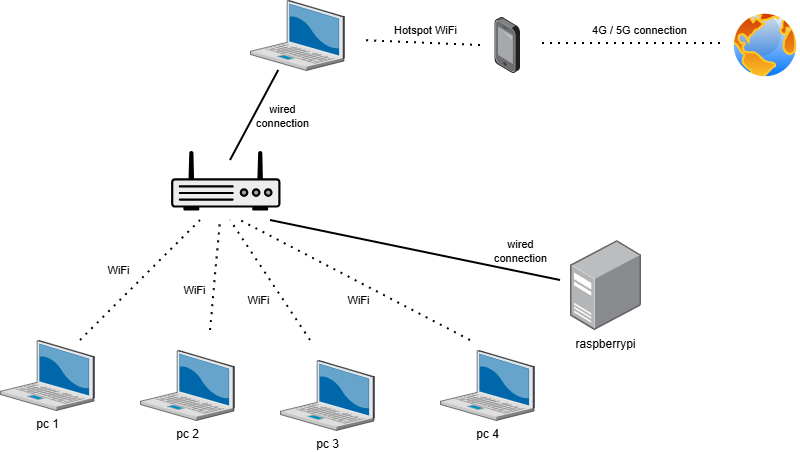

The diagram above was exported from draw.io. Its source (the exported page's mxGraphModel, read from the mxfile embedded in the PNG):
<mxGraphModel dx="882" dy="615" grid="1" gridSize="10" guides="1" tooltips="1" connect="1" arrows="1" fold="1" page="1" pageScale="1" pageWidth="827" pageHeight="1169" math="0" shadow="0">
  <root>
    <mxCell id="0" />
    <mxCell id="1" parent="0" />
    <mxCell id="JdITUhjhlcj0PjPUqijp-1" parent="1" style="image;aspect=fixed;perimeter=ellipsePerimeter;html=1;align=center;shadow=0;dashed=0;spacingTop=3;image=img/lib/active_directory/internet_globe.svg;" value="" vertex="1">
      <mxGeometry height="70" width="70" x="730" y="80" as="geometry" />
    </mxCell>
    <mxCell id="JdITUhjhlcj0PjPUqijp-3" parent="1" style="fillColorStyles=neutralFill;neutralFill=#9DA6A8;shape=mxgraph.networks2.icon;aspect=fixed;fillColor=#EDEDED;strokeColor=#000000;gradientColor=#5B6163;network2IconShadow=1;network2bgFillColor=none;labelPosition=center;verticalLabelPosition=bottom;align=center;verticalAlign=top;network2Icon=mxgraph.networks2.router;network2IconXOffset=0.0001;network2IconYOffset=-0.1142;network2IconW=1;network2IconH=0.5485;" value="" vertex="1">
      <mxGeometry height="60" width="109.4" x="170.6" y="220" as="geometry" />
    </mxCell>
    <mxCell id="JdITUhjhlcj0PjPUqijp-5" parent="1" style="verticalLabelPosition=bottom;sketch=0;aspect=fixed;html=1;verticalAlign=top;strokeColor=none;align=center;outlineConnect=0;shape=mxgraph.citrix.laptop_2;" value="" vertex="1">
      <mxGeometry height="70" width="93.87" x="250" y="70" as="geometry" />
    </mxCell>
    <mxCell id="JdITUhjhlcj0PjPUqijp-6" edge="1" parent="1" style="endArrow=none;dashed=1;html=1;dashPattern=1 3;strokeWidth=2;rounded=0;" value="">
      <mxGeometry height="50" relative="1" width="50" as="geometry">
        <mxPoint x="80" y="410" as="sourcePoint" />
        <mxPoint x="200" y="290" as="targetPoint" />
      </mxGeometry>
    </mxCell>
    <mxCell id="JdITUhjhlcj0PjPUqijp-7" parent="1" style="verticalLabelPosition=bottom;sketch=0;aspect=fixed;html=1;verticalAlign=top;strokeColor=none;align=center;outlineConnect=0;shape=mxgraph.citrix.laptop_2;" value="pc 1" vertex="1">
      <mxGeometry height="70" width="93.87" y="410" as="geometry" />
    </mxCell>
    <mxCell id="JdITUhjhlcj0PjPUqijp-8" parent="1" style="verticalLabelPosition=bottom;sketch=0;aspect=fixed;html=1;verticalAlign=top;strokeColor=none;align=center;outlineConnect=0;shape=mxgraph.citrix.laptop_2;" value="pc 2" vertex="1">
      <mxGeometry height="70" width="93.87" x="140" y="420" as="geometry" />
    </mxCell>
    <mxCell id="JdITUhjhlcj0PjPUqijp-9" parent="1" style="verticalLabelPosition=bottom;sketch=0;aspect=fixed;html=1;verticalAlign=top;strokeColor=none;align=center;outlineConnect=0;shape=mxgraph.citrix.laptop_2;" value="pc 3" vertex="1">
      <mxGeometry height="70" width="93.87" x="280" y="430" as="geometry" />
    </mxCell>
    <mxCell id="JdITUhjhlcj0PjPUqijp-10" parent="1" style="verticalLabelPosition=bottom;sketch=0;aspect=fixed;html=1;verticalAlign=top;strokeColor=none;align=center;outlineConnect=0;shape=mxgraph.citrix.laptop_2;" value="pc 4" vertex="1">
      <mxGeometry height="70" width="93.87" x="440" y="420" as="geometry" />
    </mxCell>
    <mxCell id="JdITUhjhlcj0PjPUqijp-11" edge="1" parent="1" style="endArrow=none;dashed=1;html=1;dashPattern=1 3;strokeWidth=2;rounded=0;" value="">
      <mxGeometry height="50" relative="1" width="50" as="geometry">
        <mxPoint x="210" y="400" as="sourcePoint" />
        <mxPoint x="220" y="290" as="targetPoint" />
      </mxGeometry>
    </mxCell>
    <mxCell id="JdITUhjhlcj0PjPUqijp-12" edge="1" parent="1" style="endArrow=none;dashed=1;html=1;dashPattern=1 3;strokeWidth=2;rounded=0;" value="">
      <mxGeometry height="50" relative="1" width="50" as="geometry">
        <mxPoint x="310" y="410" as="sourcePoint" />
        <mxPoint x="230" y="290" as="targetPoint" />
      </mxGeometry>
    </mxCell>
    <mxCell id="JdITUhjhlcj0PjPUqijp-13" edge="1" parent="1" style="endArrow=none;dashed=1;html=1;dashPattern=1 3;strokeWidth=2;rounded=0;" value="">
      <mxGeometry height="50" relative="1" width="50" as="geometry">
        <mxPoint x="470" y="410" as="sourcePoint" />
        <mxPoint x="240" y="290" as="targetPoint" />
      </mxGeometry>
    </mxCell>
    <mxCell id="JdITUhjhlcj0PjPUqijp-14" edge="1" parent="1" style="endArrow=none;html=1;rounded=0;strokeWidth=2;" target="JdITUhjhlcj0PjPUqijp-5" value="">
      <mxGeometry height="50" relative="1" width="50" as="geometry">
        <mxPoint x="230" y="230" as="sourcePoint" />
        <mxPoint x="280" y="180" as="targetPoint" />
      </mxGeometry>
    </mxCell>
    <mxCell id="JdITUhjhlcj0PjPUqijp-20" connectable="0" parent="JdITUhjhlcj0PjPUqijp-14" style="edgeLabel;html=1;align=center;verticalAlign=middle;resizable=0;points=[];labelBackgroundColor=none;" value="wired&lt;br&gt;connection" vertex="1">
      <mxGeometry relative="1" x="0.1484" y="-2" as="geometry">
        <mxPoint x="22" y="6" as="offset" />
      </mxGeometry>
    </mxCell>
    <mxCell id="JdITUhjhlcj0PjPUqijp-15" edge="1" parent="1" style="endArrow=none;dashed=1;html=1;dashPattern=1 3;strokeWidth=2;rounded=0;" value="">
      <mxGeometry height="50" relative="1" width="50" as="geometry">
        <mxPoint x="480" y="115" as="sourcePoint" />
        <mxPoint x="360" y="110" as="targetPoint" />
      </mxGeometry>
    </mxCell>
    <mxCell id="JdITUhjhlcj0PjPUqijp-16" parent="1" style="image;points=[];aspect=fixed;html=1;align=center;shadow=0;dashed=0;image=img/lib/allied_telesis/computer_and_terminals/Smartphone.svg;" value="" vertex="1">
      <mxGeometry height="56" width="25.67" x="494.33" y="87" as="geometry" />
    </mxCell>
    <mxCell id="JdITUhjhlcj0PjPUqijp-17" edge="1" parent="1" style="endArrow=none;dashed=1;html=1;dashPattern=1 3;strokeWidth=2;rounded=0;" value="">
      <mxGeometry height="50" relative="1" width="50" as="geometry">
        <mxPoint x="720" y="113" as="sourcePoint" />
        <mxPoint x="540" y="113.1" as="targetPoint" />
      </mxGeometry>
    </mxCell>
    <mxCell id="JdITUhjhlcj0PjPUqijp-18" parent="1" style="image;points=[];aspect=fixed;html=1;align=center;shadow=0;dashed=0;image=img/lib/allied_telesis/computer_and_terminals/Server_Desktop.svg;" value="raspberrypi" vertex="1">
      <mxGeometry height="90" width="71" x="570" y="310" as="geometry" />
    </mxCell>
    <mxCell id="JdITUhjhlcj0PjPUqijp-21" connectable="0" parent="1" style="edgeLabel;html=1;align=center;verticalAlign=middle;resizable=0;points=[];labelBackgroundColor=none;" value="Hotspot WiFi" vertex="1">
      <mxGeometry x="426.13" y="100" as="geometry">
        <mxPoint x="-2" as="offset" />
      </mxGeometry>
    </mxCell>
    <mxCell id="JdITUhjhlcj0PjPUqijp-22" connectable="0" parent="1" style="edgeLabel;html=1;align=center;verticalAlign=middle;resizable=0;points=[];labelBackgroundColor=none;" value="4G / 5G connection" vertex="1">
      <mxGeometry x="641" y="100" as="geometry">
        <mxPoint x="-2" as="offset" />
      </mxGeometry>
    </mxCell>
    <mxCell id="JdITUhjhlcj0PjPUqijp-23" connectable="0" parent="1" style="edgeLabel;html=1;align=center;verticalAlign=middle;resizable=0;points=[];labelBackgroundColor=none;" value="WiFi" vertex="1">
      <mxGeometry x="120" y="340" as="geometry">
        <mxPoint x="-2" as="offset" />
      </mxGeometry>
    </mxCell>
    <mxCell id="JdITUhjhlcj0PjPUqijp-24" edge="1" parent="1" style="endArrow=none;html=1;rounded=0;strokeWidth=2;" value="">
      <mxGeometry height="50" relative="1" width="50" as="geometry">
        <mxPoint x="270" y="290" as="sourcePoint" />
        <mxPoint x="560" y="350" as="targetPoint" />
      </mxGeometry>
    </mxCell>
    <mxCell id="JdITUhjhlcj0PjPUqijp-25" connectable="0" parent="JdITUhjhlcj0PjPUqijp-24" style="edgeLabel;html=1;align=center;verticalAlign=middle;resizable=0;points=[];labelBackgroundColor=none;" value="wired&lt;br&gt;connection" vertex="1">
      <mxGeometry relative="1" x="0.1484" y="-2" as="geometry">
        <mxPoint x="84" y="-6" as="offset" />
      </mxGeometry>
    </mxCell>
    <mxCell id="JdITUhjhlcj0PjPUqijp-26" connectable="0" parent="1" style="edgeLabel;html=1;align=center;verticalAlign=middle;resizable=0;points=[];labelBackgroundColor=none;" value="WiFi" vertex="1">
      <mxGeometry x="112" y="360" as="geometry">
        <mxPoint x="82" as="offset" />
      </mxGeometry>
    </mxCell>
    <mxCell id="JdITUhjhlcj0PjPUqijp-27" connectable="0" parent="1" style="edgeLabel;html=1;align=center;verticalAlign=middle;resizable=0;points=[];labelBackgroundColor=none;" value="WiFi" vertex="1">
      <mxGeometry x="260" y="370" as="geometry">
        <mxPoint x="-2" as="offset" />
      </mxGeometry>
    </mxCell>
    <mxCell id="JdITUhjhlcj0PjPUqijp-28" connectable="0" parent="1" style="edgeLabel;html=1;align=center;verticalAlign=middle;resizable=0;points=[];labelBackgroundColor=none;" value="WiFi" vertex="1">
      <mxGeometry x="360" y="370" as="geometry">
        <mxPoint x="-2" as="offset" />
      </mxGeometry>
    </mxCell>
  </root>
</mxGraphModel>